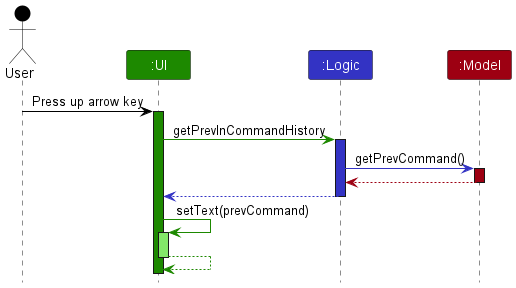

The diagram above was rendered by PlantUML. Its source (embedded in the PNG):
@startuml
!include style.puml

Actor User as user USER_COLOR
Participant ":UI" as ui UI_COLOR
Participant ":Logic" as logic LOGIC_COLOR
Participant ":Model" as model MODEL_COLOR

user -[USER_COLOR]> ui : Press up arrow key
activate ui UI_COLOR

ui -[UI_COLOR]> logic : getPrevInCommandHistory
activate logic LOGIC_COLOR

logic -[LOGIC_COLOR]> model : getPrevCommand()
activate model MODEL_COLOR

model -[MODEL_COLOR]-> logic
deactivate model

logic --[LOGIC_COLOR]> ui
deactivate logic

ui -[UI_COLOR]> ui : setText(prevCommand)
activate ui UI_COLOR_T1
ui --[UI_COLOR]> ui
deactivate ui

@enduml